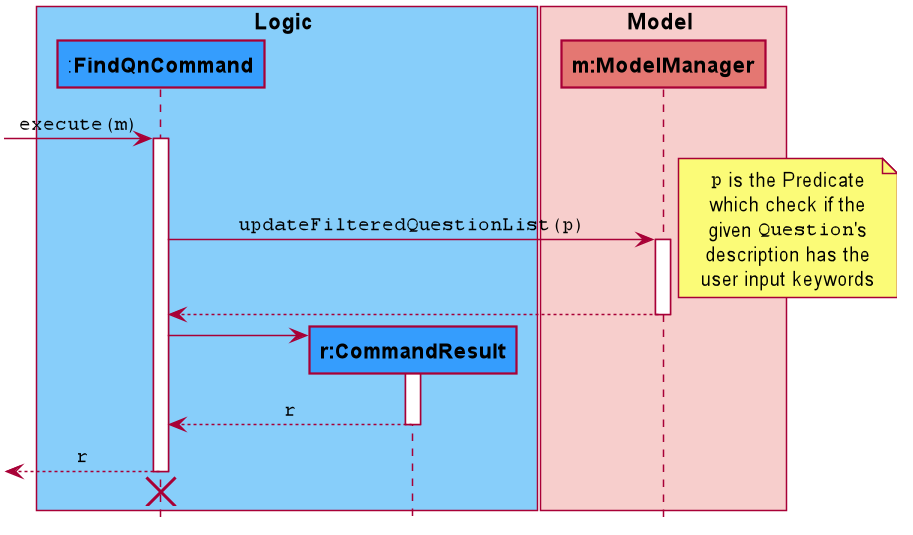

The diagram above was rendered by PlantUML. Its source (embedded in the PNG):
@startuml











skinparam BackgroundColor #FFFFFFF

skinparam Shadowing false

skinparam Class {
    FontColor #black
    BorderThickness 1
    BorderColor #FFFFFF
    StereotypeFontColor #black
    FontName Arial
}

skinparam Actor {
    FontColor #black
    BorderColor #black
    Color #black
    FontName Arial
}

skinparam Sequence {
    FontColor #black
    MessageAlign center
    BoxFontSize 15
    BoxPadding 0
    BoxFontColor #black
    FontName Arial
}

skinparam Participant {
    FontColor #black
    FontColor #black
    Padding 20
}

skinparam MinClassWidth 50
skinparam ParticipantPadding 10
skinparam Shadowing false
skinparam DefaultTextAlignment center
skinparam packageStyle Rectangle

hide footbox
hide members
hide circle

box Logic #87CEFA
participant ":**FindQnCommand**" as FindQnCommand #359DFD
participant "**r:CommandResult**" as CommandResult #359DFD
end box

box Model #F7CECC
participant "**m:ModelManager**" as ModelManager #E47772
end box

[-> FindQnCommand : ""execute(m)""
activate FindQnCommand

FindQnCommand -> ModelManager : ""updateFilteredQuestionList(p)""
activate ModelManager

note right
""p"" is the Predicate
which check if the
given ""Question""'s
description has the
user input keywords
end note

ModelManager --> FindQnCommand
deactivate

create CommandResult
FindQnCommand -> CommandResult
activate CommandResult

CommandResult --> FindQnCommand : ""r""
deactivate CommandResult

[<-- FindQnCommand : ""r""
deactivate FindQnCommand

FindQnCommand -[hidden]> CommandResult
destroy FindQnCommand

@enduml